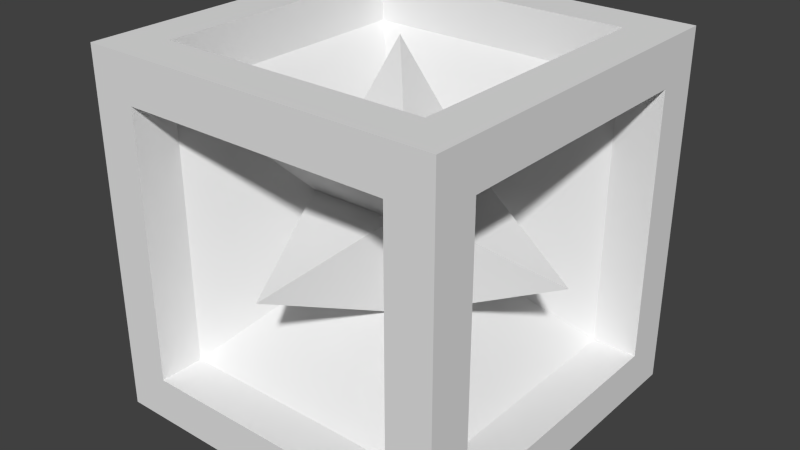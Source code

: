 # Source: cube4.blend  (saved by Blender 2.76.0; exported with 4.5.12 LTS)
import bpy
from mathutils import Matrix  # noqa: F401  (used for matrix-valued properties, if any)

bpy.ops.wm.read_factory_settings(use_empty=True)
scene = bpy.context.scene
scene.name = 'Scene'

# ---- collections
col_collection_1 = bpy.data.collections.new('Collection 1'); scene.collection.children.link(col_collection_1)

# ---- materials (node trees are filled in below, after node groups)
mat_material = bpy.data.materials.new('Material')
mat_material.alpha_threshold = 0.0
mat_material.roughness = 0.5
mat_material.line_color = (0.0, 0.0, 0.0, 1.0)

# ---- material node trees

# ---- world
world_world = bpy.data.worlds.new('World'); scene.world = world_world
world_world.color = (0.05088, 0.05088, 0.05088)
world_world.use_sun_shadow = False
world_world.sun_shadow_jitter_overblur = 0.0
world_world.cycles.sampling_method = 'MANUAL'
world_world.cycles.sample_map_resolution = 256

# ---- meshes
me_cube = bpy.data.meshes.new('Cube')
me_cube.from_pydata([(0.5, 0.5, -0.5), (0.5, -0.5, -0.5), (-0.5, -0.5, -0.5), (-0.5, 0.5, -0.5), (0.5, -0.375, -0.5), (-0.375, 0.5, -0.5), (-0.375, -0.5, -0.5), (-0.5, 0.375, -0.5), (0.5, 0.375, -0.5), (0.375, 0.5, -0.5), (0.375, -0.5, -0.375), (0.375, -0.5, -0.5), (0.375, 0.5, -0.375), (-0.5, -0.375, -0.5), (0.5, 0.375, -0.375), (0.5, 0.5, -0.375), (-0.5, 0.375, -0.375), (-0.375, -0.5, -0.375), (-0.5, 0.5, -0.375), (-0.375, 0.5, -0.375), (0.5, -0.5, -0.375), (-0.375, 0.375, -0.5), (0.375, 0.375, -0.5), (0.375, -0.375, -0.5), (0.5, -0.375, -0.375), (-0.375, -0.375, -0.5), (-0.5, -0.5, -0.375), (-0.5, -0.375, -0.375), (-0.175, -0.125, -0.125), (0.175, -0.125, -0.125), (0.5, 0.5, 0.5), (0.5, -0.5, 0.5), (-0.5, -0.5, 0.5), (-0.5, 0.5, 0.5), (0.5, -0.375, 0.5), (-0.375, 0.5, 0.5), (-0.375, -0.5, 0.5), (-0.5, 0.375, 0.5), (0.5, 0.375, 0.5), (0.375, 0.5, 0.5), (0.375, -0.5, 0.375), (0.375, -0.5, 0.5), (0.375, 0.5, 0.375), (-0.5, -0.375, 0.5), (0.5, 0.375, 0.375), (0.5, 0.5, 0.375), (-0.5, 0.375, 0.375), (-0.375, -0.5, 0.375), (-0.5, 0.5, 0.375), (-0.375, 0.5, 0.375), (0.5, -0.5, 0.375), (-0.375, 0.375, 0.5), (0.375, 0.375, 0.5), (0.375, -0.375, 0.5), (0.5, -0.375, 0.375), (-0.375, -0.375, 0.5), (-0.5, -0.5, 0.375), (-0.5, -0.375, 0.375), (-0.175, -0.125, 0.125), (-0.125, 0.175, 0.125), (0.175, 0.125, 0.125), (0.175, -0.125, 0.125), (-0.175, 0.125, -0.125), (0.125, 0.125, 0.175), (0.125, 0.125, -0.175), (-0.125, -0.175, 0.125), (-0.125, -0.175, -0.125), (-0.125, 0.125, 0.175), (-0.125, 0.125, -0.175), (-0.125, -0.125, 0.175), (-0.125, -0.125, -0.175), (0.125, -0.125, -0.175), (0.125, -0.125, 0.175), (0.175, 0.125, -0.125), (-0.125, 0.175, -0.125), (0.125, 0.175, 0.125), (0.125, 0.175, -0.125), (-0.175, 0.125, 0.125), (0.125, -0.175, -0.125), (0.125, -0.175, 0.125), (-0.375, -0.375, 0.375), (-0.375, 0.375, 0.375), (0.375, -0.375, 0.375), (0.375, 0.375, 0.375), (-0.375, 0.375, -0.375), (-0.375, -0.375, -0.375), (0.375, 0.375, -0.375), (0.375, -0.375, -0.375), (5.96e-08, 0.5, 0.0), (-0.5, 1.192e-07, 0.0), (-1.49e-08, -0.5, 0.0), (0.5, 0.0, 0.0), (2.235e-08, 4.843e-08, 0.5), (2.608e-08, 5.588e-08, -0.5)], [], [(2, 26, 27, 13), (4, 24, 20, 1), (11, 6, 25, 23), (9, 12, 15, 0), (53, 55, 36, 41), (21, 25, 13, 7), (5, 21, 7, 3), (0, 8, 22, 9), (4, 1, 11, 23), (3, 18, 19, 5), (1, 20, 10, 11), (10, 17, 6, 11), (7, 16, 18, 3), (0, 15, 14, 8), (24, 54, 50, 20), (6, 17, 26, 2), (87, 82, 54, 24), (2, 13, 25, 6), (32, 43, 57, 56), (34, 31, 50, 54), (9, 5, 19, 12), (39, 30, 45, 42), (82, 80, 55, 53), (84, 85, 25, 21), (35, 33, 37, 51), (30, 39, 52, 38), (34, 53, 41, 31), (16, 46, 48, 18), (38, 34, 54, 44), (84, 81, 46, 16), (33, 35, 49, 48), (31, 41, 40, 50), (22, 21, 5, 9), (37, 33, 48, 46), (30, 38, 44, 45), (52, 53, 34, 38), (42, 49, 35, 39), (36, 32, 56, 47), (83, 81, 49, 42), (32, 36, 55, 43), (27, 57, 80, 85), (85, 80, 47, 17), (17, 47, 56, 26), (26, 56, 57, 27), (46, 57, 43, 37), (37, 43, 55, 51), (51, 55, 80, 81), (81, 80, 57, 46), (18, 48, 49, 19), (19, 49, 81, 84), (7, 13, 27, 16), (16, 27, 85, 84), (86, 87, 24, 14), (14, 24, 4, 8), (8, 4, 23, 22), (22, 23, 87, 86), (23, 25, 85, 87), (87, 85, 17, 10), (20, 50, 40, 10), (10, 40, 82, 87), (41, 36, 47, 40), (40, 47, 80, 82), (39, 35, 51, 52), (52, 51, 81, 83), (44, 54, 82, 83), (83, 82, 53, 52), (12, 19, 84, 86), (86, 84, 21, 22), (12, 42, 45, 15), (15, 45, 44, 14), (14, 44, 83, 86), (86, 83, 42, 12), (61, 29, 87, 82), (60, 61, 82, 83), (28, 58, 80, 85), (62, 28, 85, 84), (66, 85, 80, 65), (29, 73, 86, 87), (73, 60, 83, 86), (74, 59, 81, 84), (59, 75, 83, 81), (76, 74, 84, 86), (75, 76, 86, 83), (58, 77, 81, 80), (77, 62, 84, 81), (78, 87, 85, 66), (79, 82, 87, 78), (65, 80, 82, 79), (67, 69, 80, 81), (69, 72, 82, 80), (63, 67, 81, 83), (72, 63, 83, 82), (70, 68, 84, 85), (64, 71, 87, 86), (71, 70, 85, 87), (68, 64, 86, 84), (72, 69, 92), (63, 72, 92), (69, 67, 92), (67, 63, 92), (66, 65, 90), (78, 66, 90), (79, 78, 90), (65, 79, 90), (29, 61, 91), (73, 29, 91), (61, 60, 91), (60, 73, 91), (76, 75, 88), (75, 59, 88), (74, 76, 88), (59, 74, 88), (62, 77, 89), (58, 28, 89), (77, 58, 89), (28, 62, 89), (70, 71, 93), (68, 70, 93), (64, 68, 93), (71, 64, 93)])
_uv = me_cube.uv_layers.new(name='UVMap')
_uv.uv.foreach_set('vector', [0.6238, 0.2492, 0.6238, 0.2756, 0.6055, 0.2756, 0.6055, 0.2492, 0.01245, 0.2926, 0.03838, 0.2926, 0.03838, 0.3113, 0.01245, 0.3113, 0.6846, 0.03907, 0.6846, 0.1974, 0.6586, 0.1974, 0.6586, 0.03907, 0.01245, 0.1433, 0.03838, 0.1433, 0.03838, 0.162, 0.01245, 0.162, 0.194, 0.5214, 0.194, 0.363, 0.2199, 0.363, 0.2199, 0.5214, 0.5031, 0.1974, 0.6586, 0.1974, 0.6586, 0.2238, 0.5031, 0.2238, 0.4771, 0.1974, 0.5031, 0.1974, 0.5031, 0.2238, 0.4771, 0.2238, 0.4771, 0.01267, 0.5031, 0.01267, 0.5031, 0.03907, 0.4771, 0.03907, 0.6586, 0.01267, 0.6846, 0.01267, 0.6846, 0.03907, 0.6586, 0.03907, 0.01245, 0.01267, 0.03838, 0.01267, 0.03838, 0.03133, 0.01245, 0.03133, 0.8557, 0.4857, 0.8557, 0.5121, 0.8373, 0.5121, 0.8373, 0.4857, 0.1048, 0.8875, 0.1048, 0.7755, 0.1307, 0.7755, 0.1307, 0.8875, 0.4955, 0.2492, 0.4955, 0.2756, 0.4771, 0.2756, 0.4771, 0.2492, 0.01245, 0.162, 0.03838, 0.162, 0.03838, 0.1806, 0.01245, 0.1806, 0.03838, 0.2926, 0.194, 0.2926, 0.194, 0.3113, 0.03838, 0.3113, 0.1307, 0.7755, 0.1048, 0.7755, 0.1048, 0.7569, 0.1307, 0.7569, 0.8752, 0.1836, 0.8752, 0.3419, 0.8568, 0.3419, 0.8568, 0.1836, 0.6846, 0.2238, 0.6586, 0.2238, 0.6586, 0.1974, 0.6846, 0.1974, 0.6238, 0.4603, 0.6055, 0.4603, 0.6055, 0.4339, 0.6238, 0.4339, 0.2199, 0.2926, 0.2199, 0.3113, 0.194, 0.3113, 0.194, 0.2926, 0.01245, 0.1433, 0.01245, 0.03133, 0.03838, 0.03133, 0.03838, 0.1433, 0.2199, 0.1433, 0.2199, 0.162, 0.194, 0.162, 0.194, 0.1433, 0.926, 0.1836, 0.926, 0.2956, 0.9001, 0.2956, 0.9001, 0.1836, 0.9518, 0.01267, 0.9518, 0.1247, 0.9259, 0.1247, 0.9259, 0.01267, 0.01245, 0.363, 0.01245, 0.3366, 0.03838, 0.3366, 0.03838, 0.363, 0.01245, 0.5478, 0.01245, 0.5214, 0.03838, 0.5214, 0.03838, 0.5478, 0.194, 0.5478, 0.194, 0.5214, 0.2199, 0.5214, 0.2199, 0.5478, 0.4955, 0.2756, 0.4955, 0.4339, 0.4771, 0.4339, 0.4771, 0.2756, 0.2199, 0.1806, 0.2199, 0.2926, 0.194, 0.2926, 0.194, 0.1806, 0.6047, 0.4857, 0.6047, 0.644, 0.5864, 0.644, 0.5864, 0.4857, 0.2199, 0.01267, 0.2199, 0.03133, 0.194, 0.03133, 0.194, 0.01267, 0.8557, 0.6968, 0.8373, 0.6968, 0.8373, 0.6704, 0.8557, 0.6704, 0.5031, 0.03907, 0.5031, 0.1974, 0.4771, 0.1974, 0.4771, 0.03907, 0.4955, 0.4603, 0.4771, 0.4603, 0.4771, 0.4339, 0.4955, 0.4339, 0.2199, 0.162, 0.2199, 0.1806, 0.194, 0.1806, 0.194, 0.162, 0.03838, 0.5214, 0.194, 0.5214, 0.194, 0.5478, 0.03838, 0.5478, 0.194, 0.1433, 0.194, 0.03133, 0.2199, 0.03133, 0.2199, 0.1433, 0.8018, 0.03133, 0.8018, 0.01267, 0.8277, 0.01267, 0.8277, 0.03133, 0.2707, 0.2756, 0.2707, 0.4339, 0.2448, 0.4339, 0.2448, 0.2756, 0.2199, 0.3366, 0.2199, 0.363, 0.194, 0.363, 0.194, 0.3366, 0.8557, 0.7222, 0.8557, 0.8806, 0.8373, 0.8806, 0.8373, 0.7222, 0.2815, 0.4857, 0.2815, 0.644, 0.2631, 0.644, 0.2631, 0.4857, 0.2631, 0.4857, 0.2631, 0.644, 0.2448, 0.644, 0.2448, 0.4857, 0.6238, 0.2756, 0.6238, 0.4339, 0.6055, 0.4339, 0.6055, 0.2756, 0.4955, 0.4339, 0.6055, 0.4339, 0.6055, 0.4603, 0.4955, 0.4603, 0.03838, 0.3366, 0.194, 0.3366, 0.194, 0.363, 0.03838, 0.363, 0.9366, 0.3484, 0.9366, 0.4603, 0.9106, 0.4603, 0.9106, 0.3484, 0.2707, 0.4339, 0.4263, 0.4339, 0.4263, 0.4603, 0.2707, 0.4603, 0.03838, 0.01267, 0.194, 0.01267, 0.194, 0.03133, 0.03838, 0.03133, 0.7427, 0.8278, 0.7427, 0.6694, 0.761, 0.6694, 0.761, 0.8278, 0.4955, 0.2492, 0.6055, 0.2492, 0.6055, 0.2756, 0.4955, 0.2756, 0.4522, 0.03907, 0.4522, 0.1974, 0.4263, 0.1974, 0.4263, 0.03907, 0.2707, 0.03907, 0.2707, 0.1974, 0.2448, 0.1974, 0.2448, 0.03907, 0.03838, 0.1806, 0.03838, 0.2926, 0.01245, 0.2926, 0.01245, 0.1806, 0.5031, 0.01267, 0.6586, 0.01267, 0.6586, 0.03907, 0.5031, 0.03907, 0.7655, 0.2956, 0.7655, 0.4075, 0.7396, 0.4075, 0.7396, 0.2956, 0.8806, 0.9728, 0.8806, 0.8608, 0.9065, 0.8608, 0.9065, 0.9728, 0.2707, 0.1974, 0.4263, 0.1974, 0.4263, 0.2238, 0.2707, 0.2238, 0.8557, 0.5121, 0.8557, 0.6704, 0.8373, 0.6704, 0.8373, 0.5121, 0.4771, 0.644, 0.4771, 0.4857, 0.4955, 0.4857, 0.4955, 0.644, 0.8018, 0.1433, 0.8018, 0.03133, 0.8277, 0.03133, 0.8277, 0.1433, 0.4522, 0.2756, 0.4522, 0.4339, 0.4263, 0.4339, 0.4263, 0.2756, 0.01245, 0.5214, 0.01245, 0.363, 0.03838, 0.363, 0.03838, 0.5214, 0.7865, 0.5977, 0.7865, 0.4857, 0.8124, 0.4857, 0.8124, 0.5977, 0.2707, 0.2492, 0.4263, 0.2492, 0.4263, 0.2756, 0.2707, 0.2756, 0.8124, 0.5977, 0.8124, 0.7096, 0.7865, 0.7096, 0.7865, 0.5977, 0.2707, 0.01267, 0.4263, 0.01267, 0.4263, 0.03907, 0.2707, 0.03907, 0.7396, 0.2956, 0.7396, 0.1836, 0.7655, 0.1836, 0.7655, 0.2956, 0.03838, 0.1433, 0.194, 0.1433, 0.194, 0.162, 0.03838, 0.162, 0.03838, 0.162, 0.194, 0.162, 0.194, 0.1806, 0.03838, 0.1806, 0.8049, 0.735, 0.8049, 0.8934, 0.7865, 0.8934, 0.7865, 0.735, 0.03078, 0.5731, 0.03078, 0.7315, 0.01245, 0.7315, 0.01245, 0.5731, 0.5615, 0.5385, 0.5615, 0.5913, 0.4955, 0.644, 0.4955, 0.4857, 0.4771, 0.775, 0.4771, 0.7222, 0.5186, 0.6694, 0.5186, 0.8278, 0.3475, 0.5385, 0.3475, 0.5913, 0.2815, 0.644, 0.2815, 0.4857, 0.5435, 0.775, 0.5435, 0.7222, 0.585, 0.6694, 0.585, 0.8278, 0.1217, 0.6259, 0.1877, 0.5731, 0.1877, 0.7315, 0.1217, 0.6787, 0.6763, 0.775, 0.6763, 0.7222, 0.7178, 0.6694, 0.7178, 0.8278, 0.09679, 0.6259, 0.09679, 0.6787, 0.03078, 0.7315, 0.03078, 0.5731, 0.6707, 0.5385, 0.6707, 0.5913, 0.6047, 0.644, 0.6047, 0.4857, 0.3776, 0.775, 0.3776, 0.7222, 0.419, 0.6694, 0.419, 0.8278, 0.6099, 0.775, 0.6099, 0.7222, 0.6514, 0.6694, 0.6514, 0.8278, 0.6487, 0.3548, 0.6487, 0.302, 0.7147, 0.2492, 0.7147, 0.4075, 0.2448, 0.775, 0.2448, 0.7222, 0.2863, 0.6694, 0.2863, 0.8278, 0.6956, 0.5913, 0.6956, 0.5385, 0.7616, 0.4857, 0.7616, 0.644, 0.7904, 0.2364, 0.8319, 0.1836, 0.8319, 0.3419, 0.7904, 0.2892, 0.4384, 0.5913, 0.3724, 0.644, 0.3724, 0.4857, 0.4384, 0.5385, 0.3527, 0.775, 0.3112, 0.8278, 0.3112, 0.6694, 0.3527, 0.7222, 0.3226, 0.3812, 0.3744, 0.3812, 0.4263, 0.4339, 0.2707, 0.4339, 0.3744, 0.3812, 0.3744, 0.3284, 0.4263, 0.2756, 0.4263, 0.4339, 0.3226, 0.3284, 0.3226, 0.3812, 0.2707, 0.4339, 0.2707, 0.2756, 0.3744, 0.3284, 0.3226, 0.3284, 0.2707, 0.2756, 0.4263, 0.2756, 0.3744, 0.1446, 0.3744, 0.09186, 0.4263, 0.03907, 0.4263, 0.1974, 0.3226, 0.09186, 0.3226, 0.1446, 0.2707, 0.1974, 0.2707, 0.03907, 0.3226, 0.1446, 0.3744, 0.1446, 0.4263, 0.1974, 0.2707, 0.1974, 0.3744, 0.09186, 0.3226, 0.09186, 0.2707, 0.03907, 0.4263, 0.03907, 0.8232, 0.9873, 0.7865, 0.9873, 0.7865, 0.9187, 0.7769, 0.05, 0.7769, 0.08733, 0.7095, 0.05, 0.9681, 0.9294, 0.9314, 0.9294, 0.9314, 0.8608, 0.7769, 0.01267, 0.7769, 0.05, 0.7095, 0.05, 0.9324, 0.8355, 0.8806, 0.8355, 0.9065, 0.7683, 0.4502, 0.9217, 0.3983, 0.9217, 0.4242, 0.8531, 0.1556, 0.875, 0.2039, 0.8557, 0.2039, 0.9279, 0.3734, 0.9217, 0.3215, 0.9217, 0.3475, 0.8531, 0.761, 0.9253, 0.7127, 0.906, 0.761, 0.8531, 0.204, 0.8304, 0.1556, 0.8114, 0.204, 0.7569, 0.6057, 0.9217, 0.5539, 0.9217, 0.5798, 0.8531, 0.9324, 0.7429, 0.8806, 0.7429, 0.9065, 0.6757, 0.9324, 0.6504, 0.8806, 0.6504, 0.9065, 0.5832, 0.8373, 0.4058, 0.8857, 0.3868, 0.8857, 0.4603, 0.901, 0.0862, 0.8526, 0.06725, 0.901, 0.01267, 0.8806, 0.505, 0.9288, 0.4857, 0.9288, 0.5579, 0.6789, 0.9253, 0.6306, 0.906, 0.6789, 0.8531, 0.06072, 0.929, 0.01245, 0.9097, 0.06072, 0.8569, 0.2967, 0.9217, 0.2448, 0.9217, 0.2707, 0.8531, 0.529, 0.9217, 0.4771, 0.9217, 0.5031, 0.8531, 0.9876, 0.2522, 0.9509, 0.2522, 0.9876, 0.1836, 0.07987, 0.7942, 0.07987, 0.8315, 0.01245, 0.7942, 0.07987, 0.7569, 0.07987, 0.7942, 0.01245, 0.7942, 0.1307, 0.9815, 0.09402, 0.9815, 0.09402, 0.9128])
me_cube.materials.append(mat_material)
me_cube.use_remesh_preserve_volume = False
me_cube.use_remesh_preserve_attributes = False
me_cube.use_mirror_vertex_groups = False
me_cube.update()

# ---- objects
ob_cube = bpy.data.objects.new('Cube', me_cube)

# ---- transforms, parenting, visibility, modifiers, constraints
ob_cube.location = (0.0, 0.0, 0.0)
ob_cube.lock_rotations_4d = False
ob_cube.empty_display_type = 'ARROWS'
ob_cube.lineart.crease_threshold = 0.0

# ---- collection membership
col_collection_1.objects.link(ob_cube)

# ---- scene / render settings (as saved in the file)
scene.frame_start = 1; scene.frame_end = 250; scene.frame_set(1)
scene.render.engine = 'CYCLES'
scene.render.resolution_percentage = 50
scene.render.dither_intensity = 0.0
scene.cycles.use_denoising = False
scene.cycles.samples = 10
scene.cycles.sampling_pattern = 'TABULATED_SOBOL'
scene.cycles.light_sampling_threshold = 0.0
scene.cycles.use_adaptive_sampling = False
scene.cycles.use_light_tree = False
scene.cycles.blur_glossy = 0.0
scene.cycles.pixel_filter_type = 'GAUSSIAN'
scene.cycles.sample_clamp_indirect = 0.0
scene.view_settings.view_transform = 'Standard'
bpy.context.view_layer.update()

# ---- added for rendering (the .blend has no active camera and no usable light): camera, sun
cam_auto = bpy.data.cameras.new('AutoCamera')
cam_auto.lens = 50.0
cam_auto.sensor_width = 36.0
cam_auto.clip_end = 1000.0
ob_auto_camera = bpy.data.objects.new('AutoCamera', cam_auto)
scene.collection.objects.link(ob_auto_camera)
ob_auto_camera.location = (1.60254, -1.92304, 1.28203)
ob_auto_camera.rotation_euler = (1.09748, -7.21219e-08, 0.694738)
scene.camera = ob_auto_camera
light_auto_sun = bpy.data.lights.new('AutoSun', 'SUN')
light_auto_sun.energy = 3.0
light_auto_sun.angle = 0.0523599
ob_auto_sun = bpy.data.objects.new('AutoSun', light_auto_sun)
scene.collection.objects.link(ob_auto_sun)
ob_auto_sun.rotation_euler = (0.872665, 0.174533, 0.523599)
bpy.context.view_layer.update()
